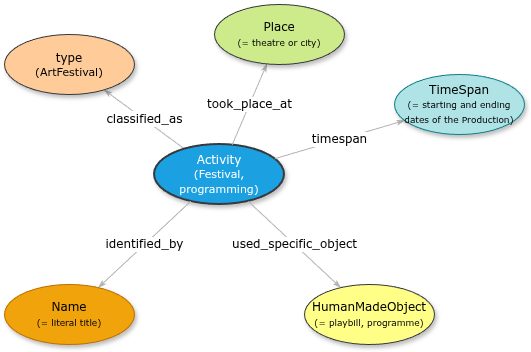

The diagram above was exported from draw.io. Its source (the exported page's mxGraphModel, read from the mxfile embedded in the PNG):
<mxGraphModel dx="1426" dy="1702" grid="1" gridSize="10" guides="1" tooltips="1" connect="1" arrows="1" fold="1" page="1" pageScale="1" pageWidth="1100" pageHeight="850" background="none" math="0" shadow="0">
  <root>
    <mxCell id="0" />
    <mxCell id="1" parent="0" />
    <mxCell id="1ea317790d2ca983-13" value="&lt;span style=&quot;background-color: rgb(255, 255, 255);&quot;&gt;classified_as&lt;/span&gt;" style="edgeStyle=none;rounded=1;html=1;labelBackgroundColor=#FFFFFF;startArrow=none;startFill=0;startSize=5;endArrow=classicThin;endFill=1;endSize=5;jettySize=auto;orthogonalLoop=1;strokeColor=#B3B3B3;strokeWidth=1;fontFamily=Verdana;fontSize=12" parent="1" source="1ea317790d2ca983-1" target="1ea317790d2ca983-9" edge="1">
      <mxGeometry relative="1" as="geometry" />
    </mxCell>
    <mxCell id="1ea317790d2ca983-1" value="&lt;div&gt;Activity&lt;/div&gt;&lt;div&gt;&lt;font style=&quot;font-size: 11px;&quot;&gt;(Festival, programming)&lt;/font&gt;&lt;/div&gt;" style="ellipse;whiteSpace=wrap;html=1;rounded=0;shadow=1;comic=0;labelBackgroundColor=none;strokeWidth=2;fontFamily=Verdana;fontSize=12;align=center;fillColor=#1ba1e2;strokeColor=#36393D;fontColor=#ffffff;" parent="1" vertex="1">
      <mxGeometry x="490" y="-80" width="130" height="60" as="geometry" />
    </mxCell>
    <mxCell id="1ea317790d2ca983-21" value="took_place_at" style="edgeStyle=none;rounded=1;html=1;labelBackgroundColor=#FFFFFF;startArrow=none;startFill=0;startSize=5;endArrow=classicThin;endFill=1;endSize=5;jettySize=auto;orthogonalLoop=1;strokeColor=#B3B3B3;strokeWidth=1;fontFamily=Verdana;fontSize=12" parent="1" source="1ea317790d2ca983-1" target="1ea317790d2ca983-7" edge="1">
      <mxGeometry relative="1" as="geometry" />
    </mxCell>
    <mxCell id="1ea317790d2ca983-22" value="timespan" style="edgeStyle=none;rounded=1;html=1;labelBackgroundColor=#FFFFFF;startArrow=none;startFill=0;startSize=5;endArrow=classicThin;endFill=1;endSize=5;jettySize=auto;orthogonalLoop=1;strokeColor=#B3B3B3;strokeWidth=1;fontFamily=Verdana;fontSize=12" parent="1" source="1ea317790d2ca983-1" target="1ea317790d2ca983-6" edge="1">
      <mxGeometry relative="1" as="geometry" />
    </mxCell>
    <mxCell id="1ea317790d2ca983-23" value="used_specific_object" style="edgeStyle=none;rounded=1;html=1;labelBackgroundColor=#FFFFFF;startArrow=none;startFill=0;startSize=5;endArrow=classicThin;endFill=1;endSize=5;jettySize=auto;orthogonalLoop=1;strokeColor=#B3B3B3;strokeWidth=1;fontFamily=Verdana;fontSize=12" parent="1" source="1ea317790d2ca983-1" target="1ea317790d2ca983-8" edge="1">
      <mxGeometry relative="1" as="geometry" />
    </mxCell>
    <mxCell id="1ea317790d2ca983-6" value="&lt;span&gt;TimeSpan&lt;/span&gt;&lt;div&gt;&lt;span&gt;&lt;font style=&quot;font-size: 9px;&quot;&gt;(= starting and ending dates of the Production)&lt;/font&gt;&lt;/span&gt;&lt;/div&gt;" style="ellipse;whiteSpace=wrap;html=1;rounded=0;shadow=1;comic=0;labelBackgroundColor=none;strokeWidth=1;fontFamily=Verdana;fontSize=12;align=center;fillColor=#b0e3e6;strokeColor=#0e8088;" parent="1" vertex="1">
      <mxGeometry x="730" y="-150" width="130" height="60" as="geometry" />
    </mxCell>
    <mxCell id="1ea317790d2ca983-7" value="&lt;span&gt;Place&lt;/span&gt;&lt;div&gt;&lt;span&gt;&lt;font style=&quot;font-size: 9px;&quot;&gt;(= theatre or city)&lt;/font&gt;&lt;/span&gt;&lt;/div&gt;" style="ellipse;whiteSpace=wrap;html=1;rounded=0;shadow=1;comic=0;labelBackgroundColor=none;strokeWidth=1;fontFamily=Verdana;fontSize=12;align=center;fillColor=#cdeb8b;strokeColor=#36393d;" parent="1" vertex="1">
      <mxGeometry x="550" y="-220" width="130" height="60" as="geometry" />
    </mxCell>
    <mxCell id="1ea317790d2ca983-8" value="HumanMadeObject&lt;div&gt;&lt;font style=&quot;font-size: 9px;&quot;&gt;(= playbill, programme&lt;/font&gt;&lt;span style=&quot;font-size: 9px; background-color: transparent; color: light-dark(rgb(0, 0, 0), rgb(255, 255, 255));&quot;&gt;)&lt;/span&gt;&lt;/div&gt;" style="ellipse;whiteSpace=wrap;html=1;rounded=0;shadow=1;comic=0;labelBackgroundColor=none;strokeWidth=1;fontFamily=Verdana;fontSize=12;align=center;fillColor=#ffff88;strokeColor=#36393d;" parent="1" vertex="1">
      <mxGeometry x="640" y="60" width="130" height="60" as="geometry" />
    </mxCell>
    <mxCell id="1ea317790d2ca983-9" value="type&lt;div style=&quot;font-size: 11px;&quot;&gt;(ArtFestival&lt;span style=&quot;background-color: transparent; color: light-dark(rgb(0, 0, 0), rgb(255, 255, 255));&quot;&gt;)&lt;/span&gt;&lt;/div&gt;" style="ellipse;whiteSpace=wrap;html=1;rounded=0;shadow=1;comic=0;labelBackgroundColor=none;strokeWidth=1;fontFamily=Verdana;fontSize=12;align=center;rotation=0;fillColor=#ffcc99;strokeColor=#36393d;" parent="1" vertex="1">
      <mxGeometry x="340" y="-190" width="130" height="60" as="geometry" />
    </mxCell>
    <mxCell id="1ea317790d2ca983-20" value="identified_by" style="edgeStyle=none;rounded=1;html=1;labelBackgroundColor=#FFFFFF;startArrow=none;startFill=0;startSize=5;endArrow=classicThin;endFill=1;endSize=5;jettySize=auto;orthogonalLoop=1;strokeColor=#B3B3B3;strokeWidth=1;fontFamily=Verdana;fontSize=12" parent="1" source="1ea317790d2ca983-1" target="1ea317790d2ca983-11" edge="1">
      <mxGeometry relative="1" as="geometry" />
    </mxCell>
    <mxCell id="1ea317790d2ca983-11" value="&lt;span&gt;Name&lt;/span&gt;&lt;div&gt;&lt;span&gt;&lt;font style=&quot;font-size: 9px;&quot;&gt;(= literal title)&lt;/font&gt;&lt;/span&gt;&lt;/div&gt;" style="ellipse;whiteSpace=wrap;html=1;rounded=0;shadow=1;comic=0;labelBackgroundColor=none;strokeWidth=1;fontFamily=Verdana;fontSize=12;align=center;rotation=0;fillColor=#f0a30a;strokeColor=#BD7000;fontColor=#000000;" parent="1" vertex="1">
      <mxGeometry x="340" y="60" width="130" height="60" as="geometry" />
    </mxCell>
  </root>
</mxGraphModel>